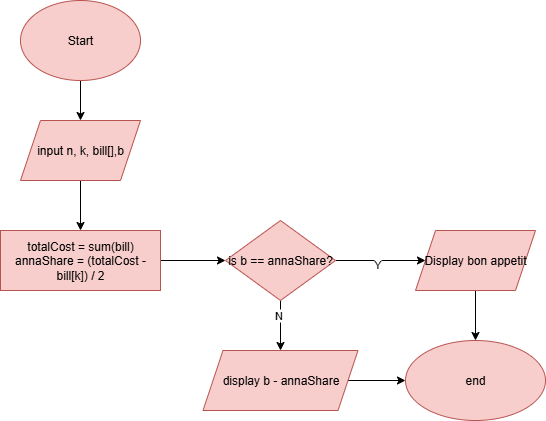

The diagram above was exported from draw.io. Its source (the exported page's mxGraphModel, read from the mxfile embedded in the PNG):
<mxGraphModel dx="541" dy="689" grid="1" gridSize="10" guides="1" tooltips="1" connect="1" arrows="1" fold="1" page="1" pageScale="1" pageWidth="827" pageHeight="1169" math="0" shadow="0">
  <root>
    <mxCell id="WIyWlLk6GJQsqaUBKTNV-0" />
    <mxCell id="WIyWlLk6GJQsqaUBKTNV-1" parent="WIyWlLk6GJQsqaUBKTNV-0" />
    <mxCell id="skAignAvZLEMj5w-xjAs-178" style="edgeStyle=orthogonalEdgeStyle;rounded=0;orthogonalLoop=1;jettySize=auto;html=1;exitX=0.5;exitY=1;exitDx=0;exitDy=0;" edge="1" parent="WIyWlLk6GJQsqaUBKTNV-1" source="VWPi2XLFGfmC4mf9a-rG-0" target="skAignAvZLEMj5w-xjAs-177">
      <mxGeometry relative="1" as="geometry" />
    </mxCell>
    <mxCell id="VWPi2XLFGfmC4mf9a-rG-0" value="Start" style="ellipse;whiteSpace=wrap;html=1;fillColor=#f8cecc;strokeColor=#b85450;" parent="WIyWlLk6GJQsqaUBKTNV-1" vertex="1">
      <mxGeometry x="35" y="50" width="120" height="80" as="geometry" />
    </mxCell>
    <mxCell id="skAignAvZLEMj5w-xjAs-180" style="edgeStyle=orthogonalEdgeStyle;rounded=0;orthogonalLoop=1;jettySize=auto;html=1;exitX=0.5;exitY=1;exitDx=0;exitDy=0;" edge="1" parent="WIyWlLk6GJQsqaUBKTNV-1" source="skAignAvZLEMj5w-xjAs-177" target="skAignAvZLEMj5w-xjAs-179">
      <mxGeometry relative="1" as="geometry" />
    </mxCell>
    <mxCell id="skAignAvZLEMj5w-xjAs-177" value="input n, k, bill[],b" style="shape=parallelogram;perimeter=parallelogramPerimeter;whiteSpace=wrap;html=1;fixedSize=1;fillColor=#f8cecc;strokeColor=#b85450;" vertex="1" parent="WIyWlLk6GJQsqaUBKTNV-1">
      <mxGeometry x="35" y="170" width="120" height="60" as="geometry" />
    </mxCell>
    <mxCell id="skAignAvZLEMj5w-xjAs-183" style="edgeStyle=orthogonalEdgeStyle;rounded=0;orthogonalLoop=1;jettySize=auto;html=1;exitX=1;exitY=0.5;exitDx=0;exitDy=0;entryX=0;entryY=0.5;entryDx=0;entryDy=0;" edge="1" parent="WIyWlLk6GJQsqaUBKTNV-1" source="skAignAvZLEMj5w-xjAs-179" target="skAignAvZLEMj5w-xjAs-181">
      <mxGeometry relative="1" as="geometry" />
    </mxCell>
    <mxCell id="skAignAvZLEMj5w-xjAs-179" value="totalCost = sum(bill)&lt;div&gt;annaShare = (totalCost - bill[k]) / 2&lt;/div&gt;" style="whiteSpace=wrap;html=1;fillColor=#f8cecc;strokeColor=#b85450;" vertex="1" parent="WIyWlLk6GJQsqaUBKTNV-1">
      <mxGeometry x="15" y="280" width="160" height="60" as="geometry" />
    </mxCell>
    <mxCell id="skAignAvZLEMj5w-xjAs-185" value="" style="edgeStyle=orthogonalEdgeStyle;rounded=0;orthogonalLoop=1;jettySize=auto;html=1;" edge="1" parent="WIyWlLk6GJQsqaUBKTNV-1" source="skAignAvZLEMj5w-xjAs-181" target="skAignAvZLEMj5w-xjAs-184">
      <mxGeometry relative="1" as="geometry" />
    </mxCell>
    <mxCell id="skAignAvZLEMj5w-xjAs-186" value="Y" style="edgeLabel;html=1;align=center;verticalAlign=middle;resizable=0;points=[];" vertex="1" connectable="0" parent="skAignAvZLEMj5w-xjAs-185">
      <mxGeometry x="-0.0695" y="-3" relative="1" as="geometry">
        <mxPoint as="offset" />
      </mxGeometry>
    </mxCell>
    <mxCell id="skAignAvZLEMj5w-xjAs-188" value="" style="edgeStyle=orthogonalEdgeStyle;rounded=0;orthogonalLoop=1;jettySize=auto;html=1;" edge="1" parent="WIyWlLk6GJQsqaUBKTNV-1" source="skAignAvZLEMj5w-xjAs-181" target="skAignAvZLEMj5w-xjAs-187">
      <mxGeometry relative="1" as="geometry" />
    </mxCell>
    <mxCell id="skAignAvZLEMj5w-xjAs-189" value="N" style="edgeLabel;html=1;align=center;verticalAlign=middle;resizable=0;points=[];" vertex="1" connectable="0" parent="skAignAvZLEMj5w-xjAs-188">
      <mxGeometry x="-0.4324" y="-3" relative="1" as="geometry">
        <mxPoint as="offset" />
      </mxGeometry>
    </mxCell>
    <mxCell id="skAignAvZLEMj5w-xjAs-181" value="is b == annaShare?" style="rhombus;whiteSpace=wrap;html=1;fillColor=#f8cecc;strokeColor=#b85450;" vertex="1" parent="WIyWlLk6GJQsqaUBKTNV-1">
      <mxGeometry x="240" y="270" width="110" height="80" as="geometry" />
    </mxCell>
    <mxCell id="skAignAvZLEMj5w-xjAs-192" style="edgeStyle=orthogonalEdgeStyle;rounded=0;orthogonalLoop=1;jettySize=auto;html=1;entryX=0.5;entryY=0;entryDx=0;entryDy=0;" edge="1" parent="WIyWlLk6GJQsqaUBKTNV-1" source="skAignAvZLEMj5w-xjAs-184" target="skAignAvZLEMj5w-xjAs-190">
      <mxGeometry relative="1" as="geometry" />
    </mxCell>
    <mxCell id="skAignAvZLEMj5w-xjAs-184" value="Display bon appetit" style="shape=parallelogram;perimeter=parallelogramPerimeter;whiteSpace=wrap;html=1;fixedSize=1;fillColor=#f8cecc;strokeColor=#b85450;" vertex="1" parent="WIyWlLk6GJQsqaUBKTNV-1">
      <mxGeometry x="430" y="280" width="120" height="60" as="geometry" />
    </mxCell>
    <mxCell id="skAignAvZLEMj5w-xjAs-191" value="" style="edgeStyle=orthogonalEdgeStyle;rounded=0;orthogonalLoop=1;jettySize=auto;html=1;" edge="1" parent="WIyWlLk6GJQsqaUBKTNV-1" source="skAignAvZLEMj5w-xjAs-187" target="skAignAvZLEMj5w-xjAs-190">
      <mxGeometry relative="1" as="geometry" />
    </mxCell>
    <mxCell id="skAignAvZLEMj5w-xjAs-187" value="display b - annaShare" style="shape=parallelogram;perimeter=parallelogramPerimeter;whiteSpace=wrap;html=1;fixedSize=1;fillColor=#f8cecc;strokeColor=#b85450;" vertex="1" parent="WIyWlLk6GJQsqaUBKTNV-1">
      <mxGeometry x="217.5" y="400" width="155" height="60" as="geometry" />
    </mxCell>
    <mxCell id="skAignAvZLEMj5w-xjAs-190" value="end" style="ellipse;whiteSpace=wrap;html=1;fillColor=#f8cecc;strokeColor=#b85450;" vertex="1" parent="WIyWlLk6GJQsqaUBKTNV-1">
      <mxGeometry x="420" y="390" width="140" height="80" as="geometry" />
    </mxCell>
  </root>
</mxGraphModel>